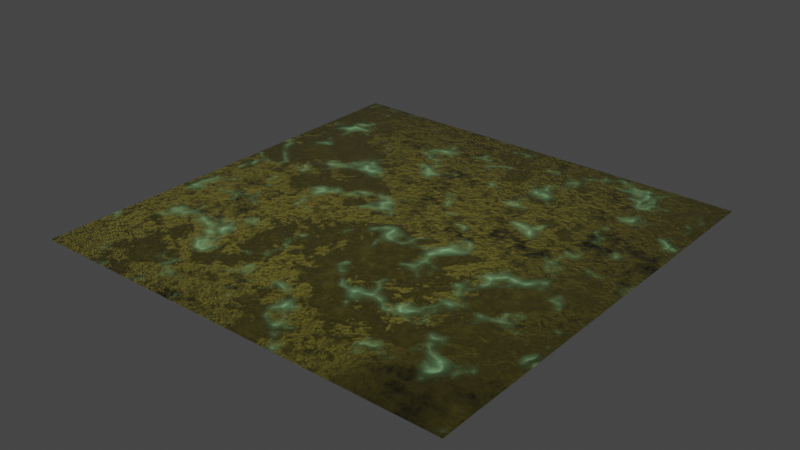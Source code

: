 # Source: Rusted2.blend  (saved by Blender 3.5.8; exported with 4.5.12 LTS)
import bpy
from mathutils import Matrix  # noqa: F401  (used for matrix-valued properties, if any)

bpy.ops.wm.read_factory_settings(use_empty=True)
scene = bpy.context.scene
scene.name = 'Scene'

# ---- collections
col_collection = bpy.data.collections.new('Collection'); scene.collection.children.link(col_collection)

# ---- materials (node trees are filled in below, after node groups)
mat_rust_nodes = bpy.data.materials.new('Rust Nodes')

# ---- material node trees
mat_rust_nodes.use_nodes = True; mat_rust_nodes.node_tree.nodes.clear()
_N = mat_rust_nodes.node_tree.nodes; _L = mat_rust_nodes.node_tree.links
n0 = _N.new('ShaderNodeBump'); n0.name = 'Bump.001'; n0.location = (-529, -567)
n0.inputs[0].default_value = 0.5167
n0.inputs[1].default_value = 1.0
n0.inputs[2].default_value = 1.0
n1 = _N.new('ShaderNodeValToRGB'); n1.name = 'ColorRamp.001'; n1.location = (-603, 50)
while len(n1.color_ramp.elements) > 1: n1.color_ramp.elements.remove(n1.color_ramp.elements[-1])
n1.color_ramp.elements[0].position = 0.5909; n1.color_ramp.elements[0].color = (0.0, 0.0, 0.0, 1.0)
_e = n1.color_ramp.elements.new(0.8227); _e.color = (0.5, 0.5, 0.5, 1.0)
n2 = _N.new('ShaderNodeMapping'); n2.name = 'Mapping'; n2.location = (-1404, -332)
n3 = _N.new('ShaderNodeTexCoord'); n3.name = 'Texture Coordinate'; n3.location = (-1645, -321)
n4 = _N.new('ShaderNodeValToRGB'); n4.name = 'ColorRamp.002'; n4.location = (-606, 326)
while len(n4.color_ramp.elements) > 1: n4.color_ramp.elements.remove(n4.color_ramp.elements[-1])
n4.color_ramp.elements[0].position = 0.4091; n4.color_ramp.elements[0].color = (0.0, 0.0, 0.0, 1.0)
_e = n4.color_ramp.elements.new(0.6636); _e.color = (0.7991, 0.7011, 0.1119, 1.0)
n5 = _N.new('ShaderNodeBump'); n5.name = 'Bump.002'; n5.location = (-67, -789)
n5.inputs[1].default_value = 1.0
n5.inputs[2].default_value = 1.0
n6 = _N.new('ShaderNodeBsdfPrincipled'); n6.name = 'Principled BSDF.001'; n6.location = (315, -275)
n6.distribution = 'GGX'
n6.subsurface_method = 'BURLEY'
n6.inputs[2].default_value = 1.0
n6.inputs[3].default_value = 1.45
n6.inputs[27].default_value = (0.0, 0.0, 0.0, 1.0)
n6.inputs[28].default_value = 1.0
n7 = _N.new('ShaderNodeMixShader'); n7.name = 'Mix Shader'; n7.location = (725, 615)
n8 = _N.new('ShaderNodeBsdfPrincipled'); n8.name = 'Principled BSDF'; n8.location = (314, 394)
n8.distribution = 'GGX'
n8.subsurface_method = 'BURLEY'
n8.inputs[1].default_value = 1.0
n8.inputs[3].default_value = 1.45
n8.inputs[27].default_value = (0.0, 0.0, 0.0, 1.0)
n8.inputs[28].default_value = 1.0
n9 = _N.new('ShaderNodeOutputMaterial'); n9.name = 'Material Output'; n9.location = (1075, 385)
n10 = _N.new('ShaderNodeTexNoise'); n10.name = 'Noise Texture.002'; n10.location = (-923, 71)
n11 = _N.new('ShaderNodeTexNoise'); n11.name = 'Noise Texture.001'; n11.location = (-926, -665)
n11.inputs[2].default_value = 1.0
n11.inputs[3].default_value = 11.5
n11.inputs[4].default_value = 0.9917
n12 = _N.new('NodeReroute'); n12.name = 'Reroute.003'; n12.location = (-1061, -777)
n12.width = 16
n12.socket_idname = 'NodeSocketVector'
n13 = _N.new('NodeReroute'); n13.name = 'Reroute.004'; n13.location = (-680, -147)
n13.width = 16
n13.socket_idname = 'NodeSocketFloat'
n14 = _N.new('NodeReroute'); n14.name = 'Reroute.007'; n14.location = (-680, 128)
n14.width = 16
n14.socket_idname = 'NodeSocketFloat'
n15 = _N.new('ShaderNodeValToRGB'); n15.name = 'ColorRamp'; n15.location = (-605, -230)
while len(n15.color_ramp.elements) > 1: n15.color_ramp.elements.remove(n15.color_ramp.elements[-1])
n15.color_ramp.elements[0].position = 0.5182; n15.color_ramp.elements[0].color = (0.0, 0.0, 0.0, 1.0)
_e = n15.color_ramp.elements.new(0.7136); _e.color = (0.5, 0.5, 0.5, 1.0)
n16 = _N.new('NodeReroute'); n16.name = 'Reroute.006'; n16.location = (-682, -427)
n16.width = 16
n16.socket_idname = 'NodeSocketFloat'
n17 = _N.new('ShaderNodeTexNoise'); n17.name = 'Noise Texture'; n17.location = (-928, -317)
n17.inputs[2].default_value = 1.0
n17.inputs[3].default_value = 16.0
n17.inputs[4].default_value = 0.8583
n18 = _N.new('NodeReroute'); n18.name = 'Reroute'; n18.location = (-1065, -429)
n18.width = 16
n18.socket_idname = 'NodeSocketVector'
n19 = _N.new('NodeReroute'); n19.name = 'Reroute.001'; n19.location = (-1067, -364)
n19.width = 16
n19.socket_idname = 'NodeSocketVector'
n20 = _N.new('NodeReroute'); n20.name = 'Reroute.002'; n20.location = (-1066, -41)
n20.width = 16
n20.socket_idname = 'NodeSocketVector'
n21 = _N.new('NodeReroute'); n21.name = 'Reroute.008'; n21.location = (213, -390)
n21.width = 16
n22 = _N.new('NodeReroute'); n22.name = 'Reroute.009'; n22.location = (213, -517)
n22.width = 16
n23 = _N.new('ShaderNodeBump'); n23.name = 'Bump'; n23.location = (-79, -129)
n23.inputs[0].default_value = 0.4833
n23.inputs[1].default_value = 1.0
n23.inputs[2].default_value = 1.0
n24 = _N.new('NodeReroute'); n24.name = 'Reroute.010'; n24.location = (-734, -926)
n24.width = 16
n24.socket_idname = 'NodeSocketFloat'
n25 = _N.new('ShaderNodeValToRGB'); n25.name = 'ColorRamp.003'; n25.location = (-605, 597)
while len(n25.color_ramp.elements) > 1: n25.color_ramp.elements.remove(n25.color_ramp.elements[-1])
n25.color_ramp.elements[0].position = 0.5409; n25.color_ramp.elements[0].color = (0.0, 0.0, 0.0, 1.0)
_e = n25.color_ramp.elements.new(0.8091); _e.color = (1.0, 1.0, 1.0, 1.0)
n26 = _N.new('NodeReroute'); n26.name = 'Reroute.012'; n26.location = (-736, 36)
n26.width = 16
n26.socket_idname = 'NodeSocketFloat'
n27 = _N.new('NodeReroute'); n27.name = 'Reroute.013'; n27.location = (-733, 401)
n27.width = 16
n27.socket_idname = 'NodeSocketFloat'
n28 = _N.new('NodeReroute'); n28.name = 'Reroute.005'; n28.location = (-683, -352)
n28.width = 16
n28.socket_idname = 'NodeSocketFloat'
n29 = _N.new('ShaderNodeValToRGB'); n29.name = 'ColorRamp.004'; n29.location = (-117, -484)
while len(n29.color_ramp.elements) > 1: n29.color_ramp.elements.remove(n29.color_ramp.elements[-1])
n29.color_ramp.elements[0].position = 0.35; n29.color_ramp.elements[0].color = (0.0, 0.0, 0.0, 1.0)
_e = n29.color_ramp.elements.new(0.7227); _e.color = (0.4814, 1.0, 0.4666, 1.0)
n30 = _N.new('NodeReroute'); n30.name = 'Reroute.014'; n30.location = (-223, -682)
n30.width = 16
n30.socket_idname = 'NodeSocketFloat'
n31 = _N.new('NodeReroute'); n31.name = 'Reroute.015'; n31.location = (635, 531)
n31.width = 16
n31.socket_idname = 'NodeSocketShader'
n32 = _N.new('NodeReroute'); n32.name = 'Reroute.016'; n32.location = (635, 360)
n32.width = 16
n32.socket_idname = 'NodeSocketShader'
n33 = _N.new('NodeReroute'); n33.name = 'Reroute.017'; n33.location = (664, -307)
n33.width = 16
n33.socket_idname = 'NodeSocketShader'
n34 = _N.new('NodeReroute'); n34.name = 'Reroute.018'; n34.location = (671, 509)
n34.width = 16
n34.socket_idname = 'NodeSocketShader'
n35 = _N.new('NodeReroute'); n35.name = 'Reroute.020'; n35.location = (983, 326)
n35.width = 16
n35.socket_idname = 'NodeSocketShader'
n36 = _N.new('NodeReroute'); n36.name = 'Reroute.019'; n36.location = (984, 580)
n36.width = 16
n36.socket_idname = 'NodeSocketShader'
n37 = _N.new('NodeReroute'); n37.name = 'Reroute.021'; n37.location = (-269, -603)
n37.width = 16
n37.socket_idname = 'NodeSocketVector'
n38 = _N.new('NodeReroute'); n38.name = 'Reroute.022'; n38.location = (-267, -288)
n38.width = 16
n38.socket_idname = 'NodeSocketVector'
n39 = _N.new('NodeReroute'); n39.name = 'Reroute.011'; n39.location = (-223, -924)
n39.width = 16
n39.socket_idname = 'NodeSocketFloat'
_L.new(n23.outputs[0], n8.inputs[5])
_L.new(n15.outputs[0], n23.inputs[3])
_L.new(n18.outputs[0], n17.inputs[0])
_L.new(n3.outputs[3], n2.inputs[0])
_L.new(n38.outputs[0], n23.inputs[4])
_L.new(n11.outputs[0], n0.inputs[3])
_L.new(n13.outputs[0], n1.inputs[0])
_L.new(n1.outputs[0], n8.inputs[2])
_L.new(n4.outputs[0], n8.inputs[0])
_L.new(n35.outputs[0], n9.inputs[0])
_L.new(n31.outputs[0], n7.inputs[1])
_L.new(n34.outputs[0], n7.inputs[2])
_L.new(n25.outputs[0], n7.inputs[0])
_L.new(n21.outputs[0], n6.inputs[0])
_L.new(n5.outputs[0], n6.inputs[5])
_L.new(n39.outputs[0], n5.inputs[3])
_L.new(n19.outputs[0], n18.inputs[0])
_L.new(n2.outputs[0], n19.inputs[0])
_L.new(n20.outputs[0], n10.inputs[0])
_L.new(n19.outputs[0], n20.inputs[0])
_L.new(n12.outputs[0], n11.inputs[0])
_L.new(n18.outputs[0], n12.inputs[0])
_L.new(n17.outputs[0], n28.inputs[0])
_L.new(n16.outputs[0], n15.inputs[0])
_L.new(n28.outputs[0], n16.inputs[0])
_L.new(n14.outputs[0], n4.inputs[0])
_L.new(n13.outputs[0], n14.inputs[0])
_L.new(n22.outputs[0], n21.inputs[0])
_L.new(n29.outputs[0], n22.inputs[0])
_L.new(n26.outputs[0], n24.inputs[0])
_L.new(n10.outputs[0], n26.inputs[0])
_L.new(n27.outputs[0], n25.inputs[0])
_L.new(n26.outputs[0], n27.inputs[0])
_L.new(n28.outputs[0], n13.inputs[0])
_L.new(n24.outputs[0], n39.inputs[0])
_L.new(n30.outputs[0], n29.inputs[0])
_L.new(n39.outputs[0], n30.inputs[0])
_L.new(n32.outputs[0], n31.inputs[0])
_L.new(n8.outputs[0], n32.inputs[0])
_L.new(n6.outputs[0], n33.inputs[0])
_L.new(n33.outputs[0], n34.inputs[0])
_L.new(n7.outputs[0], n36.inputs[0])
_L.new(n36.outputs[0], n35.inputs[0])
_L.new(n0.outputs[0], n37.inputs[0])
_L.new(n37.outputs[0], n38.inputs[0])
n9.is_active_output = True

# ---- world
world_world = bpy.data.worlds.new('World'); scene.world = world_world
world_world.use_nodes = True; world_world.node_tree.nodes.clear()
_N = world_world.node_tree.nodes; _L = world_world.node_tree.links
n0 = _N.new('ShaderNodeOutputWorld'); n0.name = 'World Output'; n0.location = (300, 300)
n1 = _N.new('ShaderNodeBackground'); n1.name = 'Background'; n1.location = (10, 300)
n1.inputs[0].default_value = (0.05088, 0.05088, 0.05088, 1.0)
_L.new(n1.outputs[0], n0.inputs[0])
n0.is_active_output = True
world_world.color = (0.05088, 0.05088, 0.05088)
world_world.use_sun_shadow = False
world_world.sun_shadow_jitter_overblur = 0.0

# ---- lights
light_area = bpy.data.lights.new('Area', 'AREA')
light_area.transmission_factor = 0.0
light_area.energy = 7.854
light_area.shadow_maximum_resolution = 0.006
light_area.use_absolute_resolution = True
light_area.shape = 'RECTANGLE'
light_area.size = 2.0
light_area.size_y = 2.0

# ---- meshes
me_plane = bpy.data.meshes.new('Plane')
me_plane.from_pydata([(-1.0, -1.0, 0.0), (1.0, -1.0, 0.0), (-1.0, 1.0, 0.0), (1.0, 1.0, 0.0)], [], [(0, 1, 3, 2)])
_uv = me_plane.uv_layers.new(name='UVMap')
_uv.uv.foreach_set('vector', [0.0, 0.0, 1.0, 0.0, 1.0, 1.0, 0.0, 1.0])
me_plane.materials.append(mat_rust_nodes)
me_plane.update()

# ---- objects
ob_plane = bpy.data.objects.new('Plane', me_plane)
ob_area = bpy.data.objects.new('Area', light_area)

# ---- transforms, parenting, visibility, modifiers, constraints
ob_plane.location = (0.0, 0.0, 0.0)
ob_area.location = (0.0, 0.0, 0.5133)

# ---- collection membership
col_collection.objects.link(ob_plane)
col_collection.objects.link(ob_area)

# ---- scene / render settings (as saved in the file)
scene.frame_start = 1; scene.frame_end = 250; scene.frame_set(1)
scene.render.engine = 'CYCLES'
scene.cycles.feature_set = 'EXPERIMENTAL'
scene.cycles.use_denoising = False
scene.cycles.samples = 128
scene.cycles.sampling_pattern = 'TABULATED_SOBOL'
scene.cycles.use_adaptive_sampling = False
scene.cycles.use_light_tree = False
scene.view_settings.view_transform = 'Filmic'
bpy.context.view_layer.update()

# ---- added for rendering (the .blend has no active camera): camera
cam_auto = bpy.data.cameras.new('AutoCamera')
cam_auto.lens = 50.0
cam_auto.sensor_width = 36.0
cam_auto.clip_end = 1000.0
ob_auto_camera = bpy.data.objects.new('AutoCamera', cam_auto)
scene.collection.objects.link(ob_auto_camera)
ob_auto_camera.location = (2.61693, -3.14032, 2.09354)
ob_auto_camera.rotation_euler = (1.09748, -7.21219e-08, 0.694738)
scene.camera = ob_auto_camera
bpy.context.view_layer.update()

